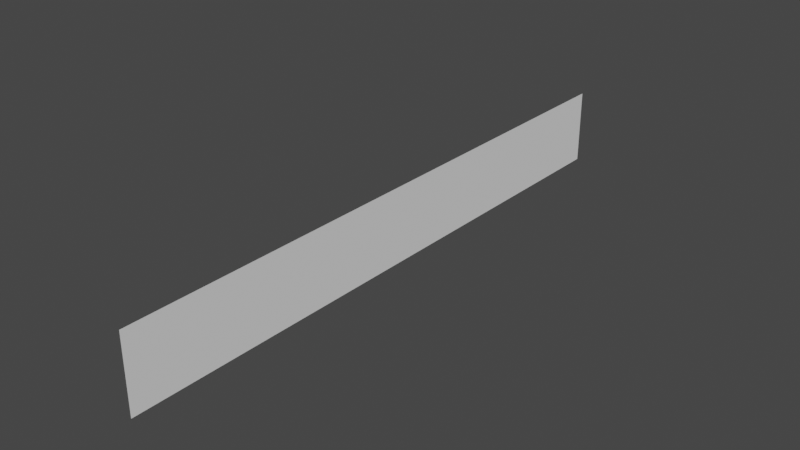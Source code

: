 # Source: AuroraPlane.blend  (saved by Blender 2.82.7; exported with 4.5.12 LTS)
import bpy
from mathutils import Matrix  # noqa: F401  (used for matrix-valued properties, if any)

bpy.ops.wm.read_factory_settings(use_empty=True)
scene = bpy.context.scene
scene.name = 'Scene'

# ---- collections
col_collection = bpy.data.collections.new('Collection'); scene.collection.children.link(col_collection)

# ---- world
world_world = bpy.data.worlds.new('World'); scene.world = world_world
world_world.use_nodes = True; world_world.node_tree.nodes.clear()
_N = world_world.node_tree.nodes; _L = world_world.node_tree.links
n0 = _N.new('ShaderNodeOutputWorld'); n0.name = 'World Output'; n0.location = (300, 300)
n1 = _N.new('ShaderNodeBackground'); n1.name = 'Background'; n1.location = (10, 300)
n1.inputs[0].default_value = (0.05088, 0.05088, 0.05088, 1.0)
_L.new(n1.outputs[0], n0.inputs[0])
n0.is_active_output = True
world_world.color = (0.05088, 0.05088, 0.05088)
world_world.use_sun_shadow = False
world_world.sun_shadow_jitter_overblur = 0.0

# ---- meshes
me_plane = bpy.data.meshes.new('Plane')
me_plane.from_pydata([(-0.0005925, -8.0, 1.998), (-0.0005925, -8.0, -0.001678), (-0.0005925, 8.0, 1.998), (-0.0005925, 8.0, -0.001678)], [], [(0, 1, 3, 2)])
_uv = me_plane.uv_layers.new(name='UVMap')
_uv.uv.foreach_set('vector', [0.001021, 0.9999, 0.0005568, -4.894e-05, 0.999, 0.0001108, 0.9994, 1.0])
me_plane.use_remesh_fix_poles = True
me_plane.use_remesh_preserve_attributes = False
me_plane.use_mirror_vertex_groups = False
me_plane.update()

# ---- objects
ob_auroraplane = bpy.data.objects.new('AuroraPlane', me_plane)

# ---- transforms, parenting, visibility, modifiers, constraints
ob_auroraplane.location = (0.0, 0.0, 0.0)
ob_auroraplane.lineart.crease_threshold = 0.0
_m = ob_auroraplane.modifiers.new('Subdivision', 'SUBSURF')
_m.uv_smooth = 'PRESERVE_CORNERS'
_m.subdivision_type = 'SIMPLE'
_m.levels = 5
_m.show_only_control_edges = False

# ---- collection membership
col_collection.objects.link(ob_auroraplane)

# ---- scene / render settings (as saved in the file)
scene.frame_start = 1; scene.frame_end = 250; scene.frame_set(1)
scene.render.engine = 'BLENDER_EEVEE_NEXT'
scene.cycles.use_denoising = False
scene.cycles.samples = 128
scene.cycles.sampling_pattern = 'TABULATED_SOBOL'
scene.cycles.use_adaptive_sampling = False
scene.cycles.use_light_tree = False
scene.view_settings.view_transform = 'Filmic'
bpy.context.view_layer.update()

# ---- added for rendering (the .blend has no active camera and no usable light): camera, sun
cam_auto = bpy.data.cameras.new('AutoCamera')
cam_auto.lens = 50.0
cam_auto.sensor_width = 36.0
cam_auto.clip_end = 1000.0
ob_auto_camera = bpy.data.objects.new('AutoCamera', cam_auto)
scene.collection.objects.link(ob_auto_camera)
ob_auto_camera.location = (14.9182, -17.9025, 12.9334)
ob_auto_camera.rotation_euler = (1.09748, -7.21219e-08, 0.694738)
scene.camera = ob_auto_camera
light_auto_sun = bpy.data.lights.new('AutoSun', 'SUN')
light_auto_sun.energy = 3.0
light_auto_sun.angle = 0.0523599
ob_auto_sun = bpy.data.objects.new('AutoSun', light_auto_sun)
scene.collection.objects.link(ob_auto_sun)
ob_auto_sun.rotation_euler = (0.872665, 0.174533, 0.523599)
bpy.context.view_layer.update()
